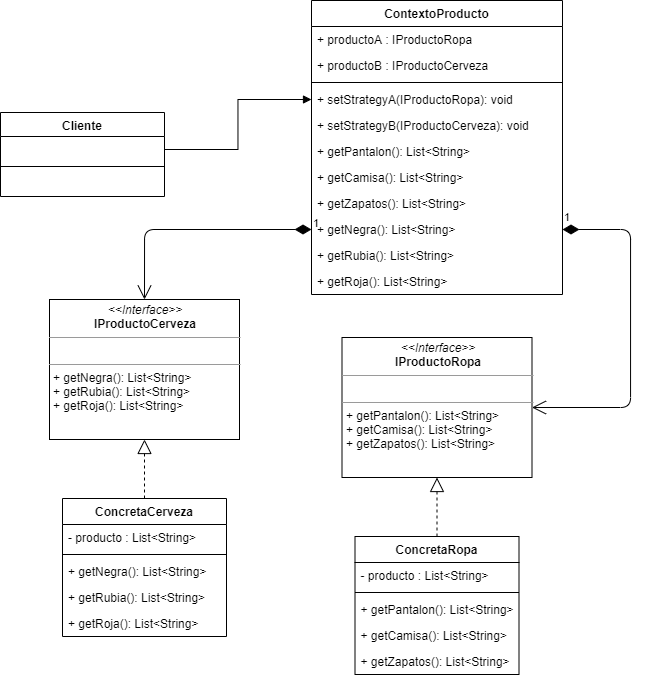

The diagram above was exported from draw.io. Its source (the exported page's mxGraphModel, read from the mxfile embedded in the PNG):
<mxGraphModel dx="1021" dy="567" grid="0" gridSize="10" guides="1" tooltips="1" connect="1" arrows="1" fold="1" page="1" pageScale="1" pageWidth="827" pageHeight="1169" math="0" shadow="0">
  <root>
    <mxCell id="kbKhuWaNO3IRS5yyGlLd-0" />
    <mxCell id="kbKhuWaNO3IRS5yyGlLd-1" parent="kbKhuWaNO3IRS5yyGlLd-0" />
    <mxCell id="dmOFn4oTQNztmJJVQGDt-0" value="&lt;p style=&quot;margin: 0px ; margin-top: 4px ; text-align: center&quot;&gt;&lt;i&gt;&amp;lt;&amp;lt;Interface&amp;gt;&amp;gt;&lt;/i&gt;&lt;br&gt;&lt;b&gt;IProductoCerveza&lt;/b&gt;&lt;br&gt;&lt;/p&gt;&lt;hr size=&quot;1&quot;&gt;&lt;p style=&quot;margin: 0px ; margin-left: 4px&quot;&gt;&amp;nbsp;&amp;nbsp;&lt;/p&gt;&lt;hr size=&quot;1&quot;&gt;&lt;p style=&quot;margin: 0px ; margin-left: 4px&quot;&gt;+ getNegra(): List&amp;lt;String&amp;gt;&lt;br&gt;+ getRubia(): List&amp;lt;String&amp;gt;&lt;/p&gt;&lt;p style=&quot;margin: 0px ; margin-left: 4px&quot;&gt;+ getRoja(): List&amp;lt;String&amp;gt;&lt;/p&gt;" style="verticalAlign=top;align=left;overflow=fill;fontSize=12;fontFamily=Helvetica;html=1;" vertex="1" parent="kbKhuWaNO3IRS5yyGlLd-1">
      <mxGeometry x="89" y="313" width="190" height="140" as="geometry" />
    </mxCell>
    <mxCell id="dmOFn4oTQNztmJJVQGDt-1" value="" style="endArrow=block;dashed=1;endFill=0;endSize=12;html=1;exitX=0.5;exitY=0;exitDx=0;exitDy=0;entryX=0.5;entryY=1;entryDx=0;entryDy=0;" edge="1" parent="kbKhuWaNO3IRS5yyGlLd-1" source="dmOFn4oTQNztmJJVQGDt-6" target="dmOFn4oTQNztmJJVQGDt-0">
      <mxGeometry width="160" relative="1" as="geometry">
        <mxPoint x="343" y="293" as="sourcePoint" />
        <mxPoint x="503" y="293" as="targetPoint" />
      </mxGeometry>
    </mxCell>
    <mxCell id="dmOFn4oTQNztmJJVQGDt-2" value="1" style="endArrow=open;html=1;endSize=12;startArrow=diamondThin;startSize=14;startFill=1;align=left;verticalAlign=bottom;entryX=0.5;entryY=0;entryDx=0;entryDy=0;exitX=0;exitY=0.5;exitDx=0;exitDy=0;edgeStyle=orthogonalEdgeStyle;" edge="1" parent="kbKhuWaNO3IRS5yyGlLd-1" source="dmOFn4oTQNztmJJVQGDt-45" target="dmOFn4oTQNztmJJVQGDt-0">
      <mxGeometry x="-1" y="3" relative="1" as="geometry">
        <mxPoint x="229" y="213" as="sourcePoint" />
        <mxPoint x="383" y="186" as="targetPoint" />
      </mxGeometry>
    </mxCell>
    <mxCell id="dmOFn4oTQNztmJJVQGDt-37" value="" style="rounded=0;orthogonalLoop=1;jettySize=auto;html=1;startArrow=none;startFill=0;endArrow=block;endFill=1;exitX=1;exitY=0.5;exitDx=0;exitDy=0;edgeStyle=orthogonalEdgeStyle;" edge="1" parent="kbKhuWaNO3IRS5yyGlLd-1" source="dmOFn4oTQNztmJJVQGDt-39" target="dmOFn4oTQNztmJJVQGDt-33">
      <mxGeometry relative="1" as="geometry" />
    </mxCell>
    <mxCell id="dmOFn4oTQNztmJJVQGDt-30" value="ContextoProducto" style="swimlane;fontStyle=1;align=center;verticalAlign=top;childLayout=stackLayout;horizontal=1;startSize=26;horizontalStack=0;resizeParent=1;resizeParentMax=0;resizeLast=0;collapsible=1;marginBottom=0;" vertex="1" parent="kbKhuWaNO3IRS5yyGlLd-1">
      <mxGeometry x="351" y="14" width="251" height="294" as="geometry" />
    </mxCell>
    <mxCell id="dmOFn4oTQNztmJJVQGDt-31" value="+ productoA : IProductoRopa" style="text;strokeColor=none;fillColor=none;align=left;verticalAlign=top;spacingLeft=4;spacingRight=4;overflow=hidden;rotatable=0;points=[[0,0.5],[1,0.5]];portConstraint=eastwest;" vertex="1" parent="dmOFn4oTQNztmJJVQGDt-30">
      <mxGeometry y="26" width="251" height="26" as="geometry" />
    </mxCell>
    <mxCell id="dmOFn4oTQNztmJJVQGDt-42" value="+ productoB : IProductoCerveza" style="text;strokeColor=none;fillColor=none;align=left;verticalAlign=top;spacingLeft=4;spacingRight=4;overflow=hidden;rotatable=0;points=[[0,0.5],[1,0.5]];portConstraint=eastwest;" vertex="1" parent="dmOFn4oTQNztmJJVQGDt-30">
      <mxGeometry y="52" width="251" height="26" as="geometry" />
    </mxCell>
    <mxCell id="dmOFn4oTQNztmJJVQGDt-32" value="" style="line;strokeWidth=1;fillColor=none;align=left;verticalAlign=middle;spacingTop=-1;spacingLeft=3;spacingRight=3;rotatable=0;labelPosition=right;points=[];portConstraint=eastwest;" vertex="1" parent="dmOFn4oTQNztmJJVQGDt-30">
      <mxGeometry y="78" width="251" height="8" as="geometry" />
    </mxCell>
    <mxCell id="dmOFn4oTQNztmJJVQGDt-33" value="+ setStrategyA(IProductoRopa): void" style="text;strokeColor=none;fillColor=none;align=left;verticalAlign=top;spacingLeft=4;spacingRight=4;overflow=hidden;rotatable=0;points=[[0,0.5],[1,0.5]];portConstraint=eastwest;" vertex="1" parent="dmOFn4oTQNztmJJVQGDt-30">
      <mxGeometry y="86" width="251" height="26" as="geometry" />
    </mxCell>
    <mxCell id="dmOFn4oTQNztmJJVQGDt-43" value="+ setStrategyB(IProductoCerveza): void" style="text;strokeColor=none;fillColor=none;align=left;verticalAlign=top;spacingLeft=4;spacingRight=4;overflow=hidden;rotatable=0;points=[[0,0.5],[1,0.5]];portConstraint=eastwest;" vertex="1" parent="dmOFn4oTQNztmJJVQGDt-30">
      <mxGeometry y="112" width="251" height="26" as="geometry" />
    </mxCell>
    <mxCell id="dmOFn4oTQNztmJJVQGDt-34" value="+ getPantalon(): List&lt;String&gt;" style="text;strokeColor=none;fillColor=none;align=left;verticalAlign=top;spacingLeft=4;spacingRight=4;overflow=hidden;rotatable=0;points=[[0,0.5],[1,0.5]];portConstraint=eastwest;" vertex="1" parent="dmOFn4oTQNztmJJVQGDt-30">
      <mxGeometry y="138" width="251" height="26" as="geometry" />
    </mxCell>
    <mxCell id="dmOFn4oTQNztmJJVQGDt-35" value="+ getCamisa(): List&lt;String&gt;" style="text;strokeColor=none;fillColor=none;align=left;verticalAlign=top;spacingLeft=4;spacingRight=4;overflow=hidden;rotatable=0;points=[[0,0.5],[1,0.5]];portConstraint=eastwest;" vertex="1" parent="dmOFn4oTQNztmJJVQGDt-30">
      <mxGeometry y="164" width="251" height="26" as="geometry" />
    </mxCell>
    <mxCell id="dmOFn4oTQNztmJJVQGDt-44" value="+ getZapatos(): List&lt;String&gt;" style="text;strokeColor=none;fillColor=none;align=left;verticalAlign=top;spacingLeft=4;spacingRight=4;overflow=hidden;rotatable=0;points=[[0,0.5],[1,0.5]];portConstraint=eastwest;" vertex="1" parent="dmOFn4oTQNztmJJVQGDt-30">
      <mxGeometry y="190" width="251" height="26" as="geometry" />
    </mxCell>
    <mxCell id="dmOFn4oTQNztmJJVQGDt-45" value="+ getNegra(): List&lt;String&gt;" style="text;strokeColor=none;fillColor=none;align=left;verticalAlign=top;spacingLeft=4;spacingRight=4;overflow=hidden;rotatable=0;points=[[0,0.5],[1,0.5]];portConstraint=eastwest;" vertex="1" parent="dmOFn4oTQNztmJJVQGDt-30">
      <mxGeometry y="216" width="251" height="26" as="geometry" />
    </mxCell>
    <mxCell id="dmOFn4oTQNztmJJVQGDt-46" value="+ getRubia(): List&lt;String&gt;" style="text;strokeColor=none;fillColor=none;align=left;verticalAlign=top;spacingLeft=4;spacingRight=4;overflow=hidden;rotatable=0;points=[[0,0.5],[1,0.5]];portConstraint=eastwest;" vertex="1" parent="dmOFn4oTQNztmJJVQGDt-30">
      <mxGeometry y="242" width="251" height="26" as="geometry" />
    </mxCell>
    <mxCell id="dmOFn4oTQNztmJJVQGDt-48" value="+ getRoja(): List&lt;String&gt;" style="text;strokeColor=none;fillColor=none;align=left;verticalAlign=top;spacingLeft=4;spacingRight=4;overflow=hidden;rotatable=0;points=[[0,0.5],[1,0.5]];portConstraint=eastwest;" vertex="1" parent="dmOFn4oTQNztmJJVQGDt-30">
      <mxGeometry y="268" width="251" height="26" as="geometry" />
    </mxCell>
    <mxCell id="dmOFn4oTQNztmJJVQGDt-38" value="Cliente" style="swimlane;fontStyle=1;align=center;verticalAlign=top;childLayout=stackLayout;horizontal=1;startSize=24;horizontalStack=0;resizeParent=1;resizeParentMax=0;resizeLast=0;collapsible=1;marginBottom=0;" vertex="1" parent="kbKhuWaNO3IRS5yyGlLd-1">
      <mxGeometry x="40" y="126" width="164" height="84" as="geometry" />
    </mxCell>
    <mxCell id="dmOFn4oTQNztmJJVQGDt-39" value=" " style="text;strokeColor=none;fillColor=none;align=left;verticalAlign=top;spacingLeft=4;spacingRight=4;overflow=hidden;rotatable=0;points=[[0,0.5],[1,0.5]];portConstraint=eastwest;" vertex="1" parent="dmOFn4oTQNztmJJVQGDt-38">
      <mxGeometry y="24" width="164" height="26" as="geometry" />
    </mxCell>
    <mxCell id="dmOFn4oTQNztmJJVQGDt-40" value="" style="line;strokeWidth=1;fillColor=none;align=left;verticalAlign=middle;spacingTop=-1;spacingLeft=3;spacingRight=3;rotatable=0;labelPosition=right;points=[];portConstraint=eastwest;" vertex="1" parent="dmOFn4oTQNztmJJVQGDt-38">
      <mxGeometry y="50" width="164" height="8" as="geometry" />
    </mxCell>
    <mxCell id="dmOFn4oTQNztmJJVQGDt-41" value=" " style="text;strokeColor=none;fillColor=none;align=left;verticalAlign=top;spacingLeft=4;spacingRight=4;overflow=hidden;rotatable=0;points=[[0,0.5],[1,0.5]];portConstraint=eastwest;" vertex="1" parent="dmOFn4oTQNztmJJVQGDt-38">
      <mxGeometry y="58" width="164" height="26" as="geometry" />
    </mxCell>
    <mxCell id="dmOFn4oTQNztmJJVQGDt-6" value="ConcretaCerveza" style="swimlane;fontStyle=1;align=center;verticalAlign=top;childLayout=stackLayout;horizontal=1;startSize=26;horizontalStack=0;resizeParent=1;resizeParentMax=0;resizeLast=0;collapsible=1;marginBottom=0;" vertex="1" parent="kbKhuWaNO3IRS5yyGlLd-1">
      <mxGeometry x="102" y="512" width="164" height="138" as="geometry" />
    </mxCell>
    <mxCell id="dmOFn4oTQNztmJJVQGDt-7" value="- producto : List&lt;String&gt;" style="text;strokeColor=none;fillColor=none;align=left;verticalAlign=top;spacingLeft=4;spacingRight=4;overflow=hidden;rotatable=0;points=[[0,0.5],[1,0.5]];portConstraint=eastwest;" vertex="1" parent="dmOFn4oTQNztmJJVQGDt-6">
      <mxGeometry y="26" width="164" height="26" as="geometry" />
    </mxCell>
    <mxCell id="dmOFn4oTQNztmJJVQGDt-8" value="" style="line;strokeWidth=1;fillColor=none;align=left;verticalAlign=middle;spacingTop=-1;spacingLeft=3;spacingRight=3;rotatable=0;labelPosition=right;points=[];portConstraint=eastwest;" vertex="1" parent="dmOFn4oTQNztmJJVQGDt-6">
      <mxGeometry y="52" width="164" height="8" as="geometry" />
    </mxCell>
    <mxCell id="dmOFn4oTQNztmJJVQGDt-9" value="+ getNegra(): List&lt;String&gt;" style="text;strokeColor=none;fillColor=none;align=left;verticalAlign=top;spacingLeft=4;spacingRight=4;overflow=hidden;rotatable=0;points=[[0,0.5],[1,0.5]];portConstraint=eastwest;" vertex="1" parent="dmOFn4oTQNztmJJVQGDt-6">
      <mxGeometry y="60" width="164" height="26" as="geometry" />
    </mxCell>
    <mxCell id="dmOFn4oTQNztmJJVQGDt-10" value="+ getRubia(): List&lt;String&gt;" style="text;strokeColor=none;fillColor=none;align=left;verticalAlign=top;spacingLeft=4;spacingRight=4;overflow=hidden;rotatable=0;points=[[0,0.5],[1,0.5]];portConstraint=eastwest;" vertex="1" parent="dmOFn4oTQNztmJJVQGDt-6">
      <mxGeometry y="86" width="164" height="26" as="geometry" />
    </mxCell>
    <mxCell id="dmOFn4oTQNztmJJVQGDt-11" value="+ getRoja(): List&lt;String&gt;" style="text;strokeColor=none;fillColor=none;align=left;verticalAlign=top;spacingLeft=4;spacingRight=4;overflow=hidden;rotatable=0;points=[[0,0.5],[1,0.5]];portConstraint=eastwest;" vertex="1" parent="dmOFn4oTQNztmJJVQGDt-6">
      <mxGeometry y="112" width="164" height="26" as="geometry" />
    </mxCell>
    <mxCell id="dmOFn4oTQNztmJJVQGDt-49" value="&lt;p style=&quot;margin: 0px ; margin-top: 4px ; text-align: center&quot;&gt;&lt;i&gt;&amp;lt;&amp;lt;Interface&amp;gt;&amp;gt;&lt;/i&gt;&lt;br&gt;&lt;b&gt;IProductoRopa&lt;/b&gt;&lt;br&gt;&lt;/p&gt;&lt;hr size=&quot;1&quot;&gt;&lt;p style=&quot;margin: 0px ; margin-left: 4px&quot;&gt;&amp;nbsp;&amp;nbsp;&lt;/p&gt;&lt;hr size=&quot;1&quot;&gt;&lt;p style=&quot;margin: 0px ; margin-left: 4px&quot;&gt;+ getPantalon(): List&amp;lt;String&amp;gt;&lt;br&gt;+ getCamisa(): List&amp;lt;String&amp;gt;&lt;/p&gt;&lt;p style=&quot;margin: 0px ; margin-left: 4px&quot;&gt;+ getZapatos(): List&amp;lt;String&amp;gt;&lt;/p&gt;" style="verticalAlign=top;align=left;overflow=fill;fontSize=12;fontFamily=Helvetica;html=1;" vertex="1" parent="kbKhuWaNO3IRS5yyGlLd-1">
      <mxGeometry x="381.5" y="351" width="190" height="140" as="geometry" />
    </mxCell>
    <mxCell id="dmOFn4oTQNztmJJVQGDt-50" value="1" style="endArrow=open;html=1;endSize=12;startArrow=diamondThin;startSize=14;startFill=1;align=left;verticalAlign=bottom;entryX=1;entryY=0.5;entryDx=0;entryDy=0;exitX=1;exitY=0.5;exitDx=0;exitDy=0;edgeStyle=orthogonalEdgeStyle;" edge="1" parent="kbKhuWaNO3IRS5yyGlLd-1" source="dmOFn4oTQNztmJJVQGDt-45" target="dmOFn4oTQNztmJJVQGDt-49">
      <mxGeometry x="-1" y="3" relative="1" as="geometry">
        <mxPoint x="361" y="252.9999999999999" as="sourcePoint" />
        <mxPoint x="194" y="323" as="targetPoint" />
        <Array as="points">
          <mxPoint x="670" y="243" />
          <mxPoint x="670" y="421" />
        </Array>
      </mxGeometry>
    </mxCell>
    <mxCell id="dmOFn4oTQNztmJJVQGDt-51" value="ConcretaRopa" style="swimlane;fontStyle=1;align=center;verticalAlign=top;childLayout=stackLayout;horizontal=1;startSize=26;horizontalStack=0;resizeParent=1;resizeParentMax=0;resizeLast=0;collapsible=1;marginBottom=0;" vertex="1" parent="kbKhuWaNO3IRS5yyGlLd-1">
      <mxGeometry x="394.5" y="550" width="164" height="138" as="geometry" />
    </mxCell>
    <mxCell id="dmOFn4oTQNztmJJVQGDt-52" value="- producto : List&lt;String&gt;" style="text;strokeColor=none;fillColor=none;align=left;verticalAlign=top;spacingLeft=4;spacingRight=4;overflow=hidden;rotatable=0;points=[[0,0.5],[1,0.5]];portConstraint=eastwest;" vertex="1" parent="dmOFn4oTQNztmJJVQGDt-51">
      <mxGeometry y="26" width="164" height="26" as="geometry" />
    </mxCell>
    <mxCell id="dmOFn4oTQNztmJJVQGDt-53" value="" style="line;strokeWidth=1;fillColor=none;align=left;verticalAlign=middle;spacingTop=-1;spacingLeft=3;spacingRight=3;rotatable=0;labelPosition=right;points=[];portConstraint=eastwest;" vertex="1" parent="dmOFn4oTQNztmJJVQGDt-51">
      <mxGeometry y="52" width="164" height="8" as="geometry" />
    </mxCell>
    <mxCell id="dmOFn4oTQNztmJJVQGDt-54" value="+ getPantalon(): List&lt;String&gt;" style="text;strokeColor=none;fillColor=none;align=left;verticalAlign=top;spacingLeft=4;spacingRight=4;overflow=hidden;rotatable=0;points=[[0,0.5],[1,0.5]];portConstraint=eastwest;" vertex="1" parent="dmOFn4oTQNztmJJVQGDt-51">
      <mxGeometry y="60" width="164" height="26" as="geometry" />
    </mxCell>
    <mxCell id="dmOFn4oTQNztmJJVQGDt-55" value="+ getCamisa(): List&lt;String&gt;" style="text;strokeColor=none;fillColor=none;align=left;verticalAlign=top;spacingLeft=4;spacingRight=4;overflow=hidden;rotatable=0;points=[[0,0.5],[1,0.5]];portConstraint=eastwest;" vertex="1" parent="dmOFn4oTQNztmJJVQGDt-51">
      <mxGeometry y="86" width="164" height="26" as="geometry" />
    </mxCell>
    <mxCell id="dmOFn4oTQNztmJJVQGDt-56" value="+ getZapatos(): List&lt;String&gt;" style="text;strokeColor=none;fillColor=none;align=left;verticalAlign=top;spacingLeft=4;spacingRight=4;overflow=hidden;rotatable=0;points=[[0,0.5],[1,0.5]];portConstraint=eastwest;" vertex="1" parent="dmOFn4oTQNztmJJVQGDt-51">
      <mxGeometry y="112" width="164" height="26" as="geometry" />
    </mxCell>
    <mxCell id="dmOFn4oTQNztmJJVQGDt-57" value="" style="endArrow=block;dashed=1;endFill=0;endSize=12;html=1;exitX=0.5;exitY=0;exitDx=0;exitDy=0;entryX=0.5;entryY=1;entryDx=0;entryDy=0;" edge="1" parent="kbKhuWaNO3IRS5yyGlLd-1" source="dmOFn4oTQNztmJJVQGDt-51" target="dmOFn4oTQNztmJJVQGDt-49">
      <mxGeometry width="160" relative="1" as="geometry">
        <mxPoint x="194" y="522" as="sourcePoint" />
        <mxPoint x="194" y="463" as="targetPoint" />
      </mxGeometry>
    </mxCell>
  </root>
</mxGraphModel>